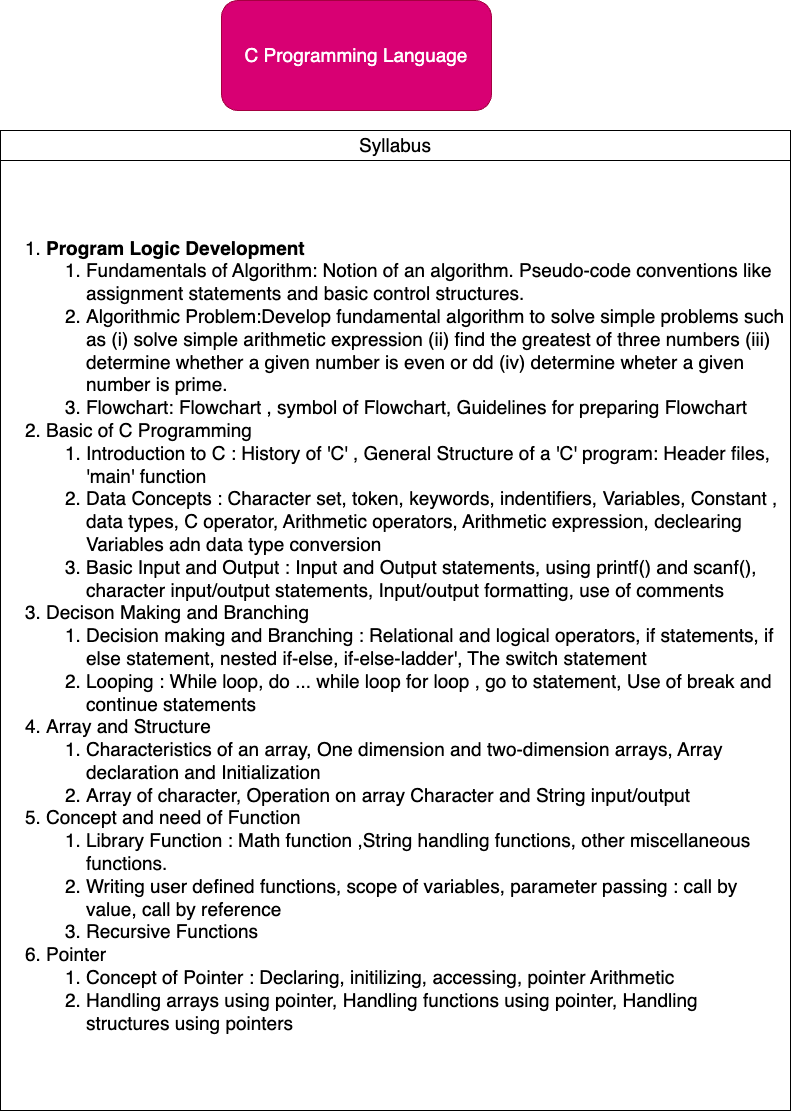

The diagram above was exported from draw.io. Its source (the exported page's mxGraphModel, read from the mxfile embedded in the PNG):
<mxGraphModel dx="906" dy="1139" grid="1" gridSize="10" guides="1" tooltips="1" connect="1" arrows="1" fold="1" page="1" pageScale="1" pageWidth="827" pageHeight="1169" math="0" shadow="0">
  <root>
    <mxCell id="0" />
    <mxCell id="1" parent="0" />
    <mxCell id="3" value="C Programming Language" style="rounded=1;whiteSpace=wrap;html=1;fontSize=19;fillColor=#d80073;fontColor=#ffffff;strokeColor=#A50040;" vertex="1" parent="1">
      <mxGeometry x="240" y="40" width="270" height="110" as="geometry" />
    </mxCell>
    <mxCell id="4" value="Syllabus" style="swimlane;fontStyle=0;childLayout=stackLayout;horizontal=1;startSize=30;horizontalStack=0;resizeParent=1;resizeParentMax=0;resizeLast=0;collapsible=1;marginBottom=0;whiteSpace=wrap;html=1;fontSize=19;" vertex="1" parent="1">
      <mxGeometry x="19" y="170" width="790" height="980" as="geometry" />
    </mxCell>
    <mxCell id="5" value="&lt;ol&gt;&lt;li&gt;&lt;b&gt;Program Logic Development&lt;/b&gt;&lt;/li&gt;&lt;ol&gt;&lt;li&gt;Fundamentals of Algorithm: Notion of an algorithm. Pseudo-code conventions like assignment statements and basic control structures.&lt;/li&gt;&lt;li&gt;Algorithmic Problem:Develop fundamental algorithm to solve simple problems such as (i) solve simple arithmetic expression (ii) find the greatest of three numbers (iii) determine whether a given number is even or dd (iv) determine wheter a given number is prime.&lt;/li&gt;&lt;li&gt;Flowchart: Flowchart , symbol of Flowchart, Guidelines for preparing Flowchart&amp;nbsp;&lt;/li&gt;&lt;/ol&gt;&lt;li&gt;Basic of C Programming&lt;/li&gt;&lt;ol&gt;&lt;li&gt;Introduction to C : History of 'C' , General Structure of a 'C' program: Header files, 'main' function&lt;/li&gt;&lt;li&gt;Data Concepts : Character set, token, keywords, indentifiers, Variables, Constant , data types, C operator, Arithmetic operators, Arithmetic expression, declearing Variables adn data type conversion&lt;/li&gt;&lt;li&gt;Basic Input and Output : Input and Output statements, using printf() and scanf(), character input/output statements, Input/output formatting, use of comments&lt;/li&gt;&lt;/ol&gt;&lt;li&gt;Decison Making and Branching&lt;/li&gt;&lt;ol&gt;&lt;li&gt;Decision making and Branching : Relational and logical operators, if statements, if else statement, nested if-else, if-else-ladder', The switch statement&lt;/li&gt;&lt;li&gt;Looping : While loop, do ... while loop for loop , go to statement, Use of break and continue statements&lt;/li&gt;&lt;/ol&gt;&lt;li&gt;Array and Structure&lt;/li&gt;&lt;ol&gt;&lt;li&gt;Characteristics of an array, One dimension and two-dimension arrays, Array declaration and Initialization&lt;/li&gt;&lt;li&gt;Array of character, Operation on array Character and String input/output&lt;/li&gt;&lt;/ol&gt;&lt;li&gt;Concept and need of Function&lt;/li&gt;&lt;ol&gt;&lt;li&gt;Library Function : Math function ,String handling functions, other miscellaneous functions.&lt;/li&gt;&lt;li&gt;Writing user defined functions, scope of variables, parameter passing : call by value, call by reference&lt;/li&gt;&lt;li&gt;Recursive Functions&lt;/li&gt;&lt;/ol&gt;&lt;li&gt;Pointer&lt;/li&gt;&lt;ol&gt;&lt;li&gt;Concept of Pointer : Declaring, initilizing, accessing, pointer Arithmetic&lt;/li&gt;&lt;li&gt;Handling arrays using pointer, Handling functions using pointer, Handling structures using pointers&lt;/li&gt;&lt;/ol&gt;&lt;/ol&gt;" style="text;strokeColor=none;fillColor=none;align=left;verticalAlign=middle;spacingLeft=4;spacingRight=4;overflow=hidden;points=[[0,0.5],[1,0.5]];portConstraint=eastwest;rotatable=0;whiteSpace=wrap;html=1;fontSize=19;" vertex="1" parent="4">
      <mxGeometry y="30" width="790" height="950" as="geometry" />
    </mxCell>
  </root>
</mxGraphModel>